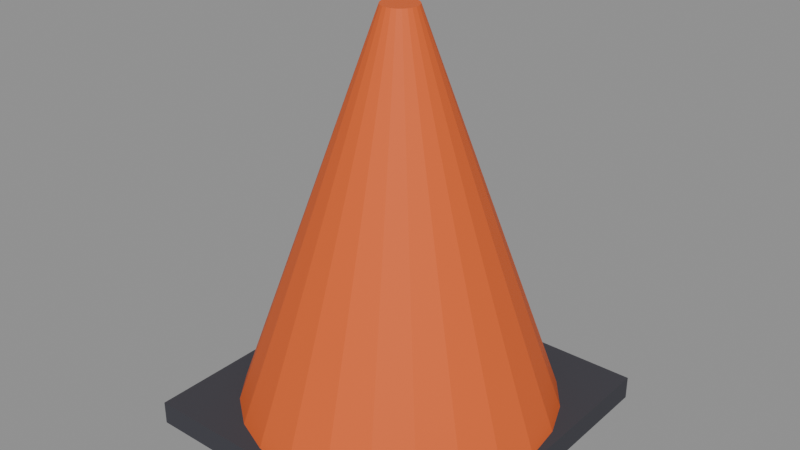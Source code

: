 # Source: cone.blend  (saved by Blender 5.3.31; exported with 4.5.12 LTS)
import bpy
from mathutils import Matrix  # noqa: F401  (used for matrix-valued properties, if any)

bpy.ops.wm.read_factory_settings(use_empty=True)
scene = bpy.context.scene
scene.name = 'Scene'

# ---- materials (node trees are filled in below, after node groups)
mat_cone_corps = bpy.data.materials.new('cone_corps')
mat_cone_base = bpy.data.materials.new('cone_base')

# ---- material node trees
mat_cone_corps.use_nodes = True; mat_cone_corps.node_tree.nodes.clear()
_N = mat_cone_corps.node_tree.nodes; _L = mat_cone_corps.node_tree.links
n0 = _N.new('ShaderNodeBsdfPrincipled'); n0.name = 'Principled BSDF'; n0.location = (-200, 100)
n0.inputs[0].default_value = (0.7667, 0.122, 0.01992, 1.0)
n0.inputs[2].default_value = 0.7
n0.inputs[10].default_value = 0.005
n1 = _N.new('ShaderNodeOutputMaterial'); n1.name = 'Material Output'; n1.location = (200, 100)
_L.new(n0.outputs[0], n1.inputs[0])
n1.is_active_output = True
mat_cone_base.use_nodes = True; mat_cone_base.node_tree.nodes.clear()
_N = mat_cone_base.node_tree.nodes; _L = mat_cone_base.node_tree.links
n0 = _N.new('ShaderNodeBsdfPrincipled'); n0.name = 'Principled BSDF'; n0.location = (-200, 100)
n0.inputs[0].default_value = (0.04615, 0.04615, 0.05819, 1.0)
n0.inputs[2].default_value = 0.9
n0.inputs[10].default_value = 0.005
n1 = _N.new('ShaderNodeOutputMaterial'); n1.name = 'Material Output'; n1.location = (200, 100)
_L.new(n0.outputs[0], n1.inputs[0])
n1.is_active_output = True

# ---- meshes
me_cone = bpy.data.meshes.new('cone')
me_cone.from_pydata([(0.0, 0.28, 0.0), (0.0, 0.03, 0.7), (0.07247, 0.2705, 0.0), (0.007765, 0.02898, 0.7), (0.14, 0.2425, 0.0), (0.015, 0.02598, 0.7), (0.198, 0.198, 0.0), (0.02121, 0.02121, 0.7), (0.2425, 0.14, 0.0), (0.02598, 0.015, 0.7), (0.2705, 0.07247, 0.0), (0.02898, 0.007765, 0.7), (0.28, 0.0, 0.0), (0.03, 0.0, 0.7), (0.2705, -0.07247, 0.0), (0.02898, -0.007765, 0.7), (0.2425, -0.14, 0.0), (0.02598, -0.015, 0.7), (0.198, -0.198, 0.0), (0.02121, -0.02121, 0.7), (0.14, -0.2425, 0.0), (0.015, -0.02598, 0.7), (0.07247, -0.2705, 0.0), (0.007765, -0.02898, 0.7), (0.0, -0.28, 0.0), (0.0, -0.03, 0.7), (-0.07247, -0.2705, 0.0), (-0.007765, -0.02898, 0.7), (-0.14, -0.2425, 0.0), (-0.015, -0.02598, 0.7), (-0.198, -0.198, 0.0), (-0.02121, -0.02121, 0.7), (-0.2425, -0.14, 0.0), (-0.02598, -0.015, 0.7), (-0.2705, -0.07247, 0.0), (-0.02898, -0.007765, 0.7), (-0.28, 0.0, 0.0), (-0.03, 0.0, 0.7), (-0.2705, 0.07247, 0.0), (-0.02898, 0.007765, 0.7), (-0.2425, 0.14, 0.0), (-0.02598, 0.015, 0.7), (-0.198, 0.198, 0.0), (-0.02121, 0.02121, 0.7), (-0.14, 0.2425, 0.0), (-0.015, 0.02598, 0.7), (-0.07247, 0.2705, 0.0), (-0.007765, 0.02898, 0.7), (-0.275, -0.275, 0.0), (-0.275, -0.275, 0.04), (-0.275, 0.275, 0.0), (-0.275, 0.275, 0.04), (0.275, -0.275, 0.0), (0.275, -0.275, 0.04), (0.275, 0.275, 0.0), (0.275, 0.275, 0.04)], [], [(0, 1, 3, 2), (2, 3, 5, 4), (4, 5, 7, 6), (6, 7, 9, 8), (8, 9, 11, 10), (10, 11, 13, 12), (12, 13, 15, 14), (14, 15, 17, 16), (16, 17, 19, 18), (18, 19, 21, 20), (20, 21, 23, 22), (22, 23, 25, 24), (24, 25, 27, 26), (26, 27, 29, 28), (28, 29, 31, 30), (30, 31, 33, 32), (32, 33, 35, 34), (34, 35, 37, 36), (36, 37, 39, 38), (38, 39, 41, 40), (40, 41, 43, 42), (42, 43, 45, 44), (3, 1, 47, 45, 43, 41, 39, 37, 35, 33, 31, 29, 27, 25, 23, 21, 19, 17, 15, 13, 11, 9, 7, 5), (44, 45, 47, 46), (46, 47, 1, 0), (0, 2, 4, 6, 8, 10, 12, 14, 16, 18, 20, 22, 24, 26, 28, 30, 32, 34, 36, 38, 40, 42, 44, 46), (48, 49, 51, 50), (50, 51, 55, 54), (54, 55, 53, 52), (52, 53, 49, 48), (50, 54, 52, 48), (55, 51, 49, 53)])
me_cone.polygons.foreach_set('material_index', [0, 0, 0, 0, 0, 0, 0, 0, 0, 0, 0, 0, 0, 0, 0, 0, 0, 0, 0, 0, 0, 0, 0, 0, 0, 0, 1, 1, 1, 1, 1, 1])
_uv = me_cone.uv_layers.new(name='UVMap')
_uv.uv.foreach_set('vector', [1.0, 0.5, 1.0, 1.0, 0.9583, 1.0, 0.9583, 0.5, 0.9583, 0.5, 0.9583, 1.0, 0.9167, 1.0, 0.9167, 0.5, 0.9167, 0.5, 0.9167, 1.0, 0.875, 1.0, 0.875, 0.5, 0.875, 0.5, 0.875, 1.0, 0.8333, 1.0, 0.8333, 0.5, 0.8333, 0.5, 0.8333, 1.0, 0.7917, 1.0, 0.7917, 0.5, 0.7917, 0.5, 0.7917, 1.0, 0.75, 1.0, 0.75, 0.5, 0.75, 0.5, 0.75, 1.0, 0.7083, 1.0, 0.7083, 0.5, 0.7083, 0.5, 0.7083, 1.0, 0.6667, 1.0, 0.6667, 0.5, 0.6667, 0.5, 0.6667, 1.0, 0.625, 1.0, 0.625, 0.5, 0.625, 0.5, 0.625, 1.0, 0.5833, 1.0, 0.5833, 0.5, 0.5833, 0.5, 0.5833, 1.0, 0.5417, 1.0, 0.5417, 0.5, 0.5417, 0.5, 0.5417, 1.0, 0.5, 1.0, 0.5, 0.5, 0.5, 0.5, 0.5, 1.0, 0.4583, 1.0, 0.4583, 0.5, 0.4583, 0.5, 0.4583, 1.0, 0.4167, 1.0, 0.4167, 0.5, 0.4167, 0.5, 0.4167, 1.0, 0.375, 1.0, 0.375, 0.5, 0.375, 0.5, 0.375, 1.0, 0.3333, 1.0, 0.3333, 0.5, 0.3333, 0.5, 0.3333, 1.0, 0.2917, 1.0, 0.2917, 0.5, 0.2917, 0.5, 0.2917, 1.0, 0.25, 1.0, 0.25, 0.5, 0.25, 0.5, 0.25, 1.0, 0.2083, 1.0, 0.2083, 0.5, 0.2083, 0.5, 0.2083, 1.0, 0.1667, 1.0, 0.1667, 0.5, 0.1667, 0.5, 0.1667, 1.0, 0.125, 1.0, 0.125, 0.5, 0.125, 0.5, 0.125, 1.0, 0.08333, 1.0, 0.08333, 0.5, 0.3121, 0.4818, 0.25, 0.49, 0.1879, 0.4818, 0.13, 0.4578, 0.08029, 0.4197, 0.04215, 0.37, 0.01818, 0.3121, 0.01, 0.25, 0.01818, 0.1879, 0.04215, 0.13, 0.08029, 0.08029, 0.13, 0.04215, 0.1879, 0.01818, 0.25, 0.01, 0.3121, 0.01818, 0.37, 0.04215, 0.4197, 0.08029, 0.4578, 0.13, 0.4818, 0.1879, 0.49, 0.25, 0.4818, 0.3121, 0.4578, 0.37, 0.4197, 0.4197, 0.37, 0.4578, 0.08333, 0.5, 0.08333, 1.0, 0.04167, 1.0, 0.04167, 0.5, 0.04167, 0.5, 0.04167, 1.0, -1.863e-07, 1.0, -1.863e-07, 0.5, 0.75, 0.49, 0.8121, 0.4818, 0.87, 0.4578, 0.9197, 0.4197, 0.9578, 0.37, 0.9818, 0.3121, 0.99, 0.25, 0.9818, 0.1879, 0.9578, 0.13, 0.9197, 0.08029, 0.87, 0.04215, 0.8121, 0.01818, 0.75, 0.01, 0.6879, 0.01818, 0.63, 0.04215, 0.5803, 0.08029, 0.5422, 0.13, 0.5182, 0.1879, 0.51, 0.25, 0.5182, 0.3121, 0.5422, 0.37, 0.5803, 0.4197, 0.63, 0.4578, 0.6879, 0.4818, 0.375, 0.0, 0.625, 0.0, 0.625, 0.25, 0.375, 0.25, 0.375, 0.25, 0.625, 0.25, 0.625, 0.5, 0.375, 0.5, 0.375, 0.5, 0.625, 0.5, 0.625, 0.75, 0.375, 0.75, 0.375, 0.75, 0.625, 0.75, 0.625, 1.0, 0.375, 1.0, 0.125, 0.5, 0.375, 0.5, 0.375, 0.75, 0.125, 0.75, 0.625, 0.5, 0.875, 0.5, 0.875, 0.75, 0.625, 0.75])
me_cone.materials.append(mat_cone_corps)
me_cone.materials.append(mat_cone_base)
me_cone.update()

# ---- objects
ob_cone = bpy.data.objects.new('cone', me_cone)

# ---- transforms, parenting, visibility, modifiers, constraints
ob_cone.location = (0.0, 0.0, 0.0)

# ---- collection membership
scene.collection.objects.link(ob_cone)

# ---- scene / render settings (as saved in the file)
scene.frame_start = 1; scene.frame_end = 250; scene.frame_set(1)
scene.render.engine = 'BLENDER_EEVEE_NEXT'
scene.render.bake_bias = 0.0
scene.render.bake_samples = 0
scene.render.compositor_device = 'GPU'
scene.eevee.use_volume_custom_range = False
scene.eevee.fast_gi_thickness_near = 0.1
scene.eevee.fast_gi_thickness_far = 0.0
scene.eevee.ray_tracing_options.screen_trace_thickness = 0.1
bpy.context.view_layer.update()

# ---- added for rendering (the .blend has no active camera and no usable light): camera, sun + grey world if the file has none
cam_auto = bpy.data.cameras.new('AutoCamera')
cam_auto.lens = 50.0
cam_auto.sensor_width = 36.0
cam_auto.clip_end = 1000.0
ob_auto_camera = bpy.data.objects.new('AutoCamera', cam_auto)
scene.collection.objects.link(ob_auto_camera)
ob_auto_camera.location = (0.977941, -1.17353, 1.13235)
ob_auto_camera.rotation_euler = (1.09748, -7.21219e-08, 0.694738)
scene.camera = ob_auto_camera
light_auto_sun = bpy.data.lights.new('AutoSun', 'SUN')
light_auto_sun.energy = 3.0
light_auto_sun.angle = 0.0523599
ob_auto_sun = bpy.data.objects.new('AutoSun', light_auto_sun)
scene.collection.objects.link(ob_auto_sun)
ob_auto_sun.rotation_euler = (0.872665, 0.174533, 0.523599)
if scene.world is None:
    world_auto = bpy.data.worlds.new('AutoWorld')
    world_auto.color = (0.3, 0.3, 0.3)
    scene.world = world_auto
bpy.context.view_layer.update()
